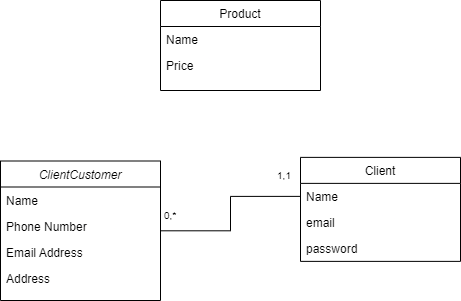

The diagram above was exported from draw.io. Its source (the exported page's mxGraphModel, read from the mxfile embedded in the PNG):
<mxGraphModel dx="2062" dy="1062" grid="1" gridSize="10" guides="1" tooltips="1" connect="1" arrows="1" fold="1" page="1" pageScale="1" pageWidth="827" pageHeight="1169" math="0" shadow="0">
  <root>
    <mxCell id="WIyWlLk6GJQsqaUBKTNV-0" />
    <mxCell id="WIyWlLk6GJQsqaUBKTNV-1" parent="WIyWlLk6GJQsqaUBKTNV-0" />
    <mxCell id="uZWNni6QpHDj2nszjUHn-0" style="edgeStyle=orthogonalEdgeStyle;rounded=0;orthogonalLoop=1;jettySize=auto;html=1;entryX=0;entryY=0.5;entryDx=0;entryDy=0;endArrow=none;endFill=0;" parent="WIyWlLk6GJQsqaUBKTNV-1" source="zkfFHV4jXpPFQw0GAbJ--0" target="zkfFHV4jXpPFQw0GAbJ--18" edge="1">
      <mxGeometry relative="1" as="geometry" />
    </mxCell>
    <mxCell id="zkfFHV4jXpPFQw0GAbJ--0" value="ClientCustomer" style="swimlane;fontStyle=2;align=center;verticalAlign=top;childLayout=stackLayout;horizontal=1;startSize=26;horizontalStack=0;resizeParent=1;resizeLast=0;collapsible=1;marginBottom=0;rounded=0;shadow=0;strokeWidth=1;fillColor=default;strokeColor=default;fontColor=default;" parent="WIyWlLk6GJQsqaUBKTNV-1" vertex="1">
      <mxGeometry x="140" y="490.5" width="160" height="139.5" as="geometry">
        <mxRectangle x="230" y="140" width="160" height="26" as="alternateBounds" />
      </mxGeometry>
    </mxCell>
    <mxCell id="zkfFHV4jXpPFQw0GAbJ--1" value="Name" style="text;align=left;verticalAlign=top;spacingLeft=4;spacingRight=4;overflow=hidden;rotatable=0;points=[[0,0.5],[1,0.5]];portConstraint=eastwest;" parent="zkfFHV4jXpPFQw0GAbJ--0" vertex="1">
      <mxGeometry y="26" width="160" height="26" as="geometry" />
    </mxCell>
    <mxCell id="zkfFHV4jXpPFQw0GAbJ--2" value="Phone Number" style="text;align=left;verticalAlign=top;spacingLeft=4;spacingRight=4;overflow=hidden;rotatable=0;points=[[0,0.5],[1,0.5]];portConstraint=eastwest;rounded=0;shadow=0;html=0;" parent="zkfFHV4jXpPFQw0GAbJ--0" vertex="1">
      <mxGeometry y="52" width="160" height="26" as="geometry" />
    </mxCell>
    <mxCell id="zkfFHV4jXpPFQw0GAbJ--3" value="Email Address" style="text;align=left;verticalAlign=top;spacingLeft=4;spacingRight=4;overflow=hidden;rotatable=0;points=[[0,0.5],[1,0.5]];portConstraint=eastwest;rounded=0;shadow=0;html=0;fontColor=default;" parent="zkfFHV4jXpPFQw0GAbJ--0" vertex="1">
      <mxGeometry y="78" width="160" height="26" as="geometry" />
    </mxCell>
    <mxCell id="SZ-ERKRlSSvgkMuu8xPD-2" value="Address" style="text;align=left;verticalAlign=top;spacingLeft=4;spacingRight=4;overflow=hidden;rotatable=0;points=[[0,0.5],[1,0.5]];portConstraint=eastwest;rounded=0;shadow=0;html=0;fontColor=default;" parent="zkfFHV4jXpPFQw0GAbJ--0" vertex="1">
      <mxGeometry y="104" width="160" height="26" as="geometry" />
    </mxCell>
    <mxCell id="zkfFHV4jXpPFQw0GAbJ--6" value="Product" style="swimlane;fontStyle=0;align=center;verticalAlign=top;childLayout=stackLayout;horizontal=1;startSize=26;horizontalStack=0;resizeParent=1;resizeLast=0;collapsible=1;marginBottom=0;rounded=0;shadow=0;strokeWidth=1;fillColor=default;strokeColor=default;fontColor=default;" parent="WIyWlLk6GJQsqaUBKTNV-1" vertex="1">
      <mxGeometry x="300" y="330" width="160" height="90" as="geometry">
        <mxRectangle x="130" y="380" width="160" height="26" as="alternateBounds" />
      </mxGeometry>
    </mxCell>
    <mxCell id="zkfFHV4jXpPFQw0GAbJ--7" value="Name" style="text;align=left;verticalAlign=top;spacingLeft=4;spacingRight=4;overflow=hidden;rotatable=0;points=[[0,0.5],[1,0.5]];portConstraint=eastwest;" parent="zkfFHV4jXpPFQw0GAbJ--6" vertex="1">
      <mxGeometry y="26" width="160" height="26" as="geometry" />
    </mxCell>
    <mxCell id="zkfFHV4jXpPFQw0GAbJ--8" value="Price" style="text;align=left;verticalAlign=top;spacingLeft=4;spacingRight=4;overflow=hidden;rotatable=0;points=[[0,0.5],[1,0.5]];portConstraint=eastwest;rounded=0;shadow=0;html=0;" parent="zkfFHV4jXpPFQw0GAbJ--6" vertex="1">
      <mxGeometry y="52" width="160" height="26" as="geometry" />
    </mxCell>
    <mxCell id="zkfFHV4jXpPFQw0GAbJ--17" value="Client&#10;" style="swimlane;fontStyle=0;align=center;verticalAlign=top;childLayout=stackLayout;horizontal=1;startSize=26;horizontalStack=0;resizeParent=1;resizeLast=0;collapsible=1;marginBottom=0;rounded=0;shadow=0;strokeWidth=1;fillColor=default;strokeColor=default;fontColor=default;" parent="WIyWlLk6GJQsqaUBKTNV-1" vertex="1">
      <mxGeometry x="440" y="486.88" width="160" height="104" as="geometry">
        <mxRectangle x="550" y="140" width="160" height="26" as="alternateBounds" />
      </mxGeometry>
    </mxCell>
    <mxCell id="zkfFHV4jXpPFQw0GAbJ--18" value="Name" style="text;align=left;verticalAlign=top;spacingLeft=4;spacingRight=4;overflow=hidden;rotatable=0;points=[[0,0.5],[1,0.5]];portConstraint=eastwest;fontColor=default;" parent="zkfFHV4jXpPFQw0GAbJ--17" vertex="1">
      <mxGeometry y="26" width="160" height="26" as="geometry" />
    </mxCell>
    <mxCell id="SZ-ERKRlSSvgkMuu8xPD-1" value="email" style="text;align=left;verticalAlign=top;spacingLeft=4;spacingRight=4;overflow=hidden;rotatable=0;points=[[0,0.5],[1,0.5]];portConstraint=eastwest;fontColor=default;" parent="zkfFHV4jXpPFQw0GAbJ--17" vertex="1">
      <mxGeometry y="52" width="160" height="26" as="geometry" />
    </mxCell>
    <mxCell id="gcyveVkfdv0ewbOoFjxh-0" value="password" style="text;align=left;verticalAlign=top;spacingLeft=4;spacingRight=4;overflow=hidden;rotatable=0;points=[[0,0.5],[1,0.5]];portConstraint=eastwest;fontColor=default;" vertex="1" parent="zkfFHV4jXpPFQw0GAbJ--17">
      <mxGeometry y="78" width="160" height="26" as="geometry" />
    </mxCell>
    <mxCell id="uZWNni6QpHDj2nszjUHn-1" value="&lt;font style=&quot;font-size: 10px&quot;&gt;1,1&lt;br&gt;&lt;/font&gt;" style="text;html=1;strokeColor=none;fillColor=none;align=center;verticalAlign=middle;whiteSpace=wrap;rounded=0;" parent="WIyWlLk6GJQsqaUBKTNV-1" vertex="1">
      <mxGeometry x="414" y="500" width="20" height="10" as="geometry" />
    </mxCell>
    <mxCell id="uZWNni6QpHDj2nszjUHn-2" value="&lt;font style=&quot;font-size: 10px&quot;&gt;0,*&lt;br&gt;&lt;/font&gt;" style="text;html=1;strokeColor=none;fillColor=none;align=center;verticalAlign=middle;whiteSpace=wrap;rounded=0;fontColor=default;" parent="WIyWlLk6GJQsqaUBKTNV-1" vertex="1">
      <mxGeometry x="300" y="540" width="20" height="10" as="geometry" />
    </mxCell>
  </root>
</mxGraphModel>